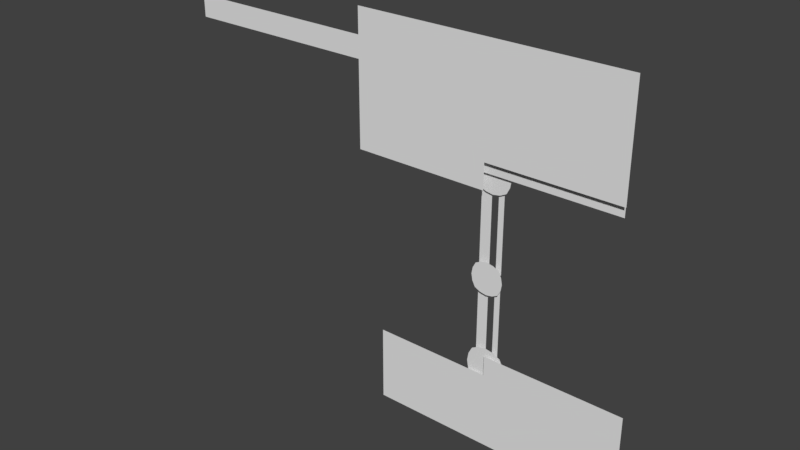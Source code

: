 # Source: untitled.blend  (saved by Blender 2.78.0; exported with 4.5.12 LTS)
import bpy
from mathutils import Matrix  # noqa: F401  (used for matrix-valued properties, if any)

bpy.ops.wm.read_factory_settings(use_empty=True)
scene = bpy.context.scene
scene.name = 'Scene'

# ---- collections
col_collection_1 = bpy.data.collections.new('Collection 1'); scene.collection.children.link(col_collection_1)

# ---- world
world_world = bpy.data.worlds.new('World'); scene.world = world_world
world_world.color = (0.05088, 0.05088, 0.05088)
world_world.use_sun_shadow = False
world_world.sun_shadow_jitter_overblur = 0.0
world_world.cycles.sampling_method = 'MANUAL'

# ---- meshes
me_plane_011 = bpy.data.meshes.new('Plane.011')
me_plane_011.from_pydata([(-1.0, -1.0, 0.0), (1.0, -1.0, 0.0), (-1.0, 1.0, 0.0), (1.0, 1.0, 0.0)], [], [(0, 1, 3, 2)])
me_plane_011.polygons.foreach_set('use_smooth', [True] * 1)
me_plane_011.use_remesh_preserve_volume = False
me_plane_011.use_remesh_preserve_attributes = False
me_plane_011.use_mirror_vertex_groups = False
me_plane_011.update()
me_plane_010 = bpy.data.meshes.new('Plane.010')
me_plane_010.from_pydata([(-0.6083, 1.085, -0.1584), (-0.3403, 1.085, -0.1584), (-0.6083, 3.085, -0.1584), (-0.3403, 3.085, -0.1584), (-0.1684, 1.085, -0.1584), (-0.02503, 1.085, -0.1584), (-0.1684, 3.085, -0.1584), (-0.02503, 3.085, -0.1584)], [], [(0, 1, 3, 2), (4, 5, 7, 6)])
me_plane_010.polygons.foreach_set('use_smooth', [True] * 2)
me_plane_010.use_remesh_preserve_volume = False
me_plane_010.use_remesh_preserve_attributes = False
me_plane_010.use_mirror_vertex_groups = False
me_plane_010.update()
me_plane_008 = bpy.data.meshes.new('Plane.008')
me_plane_008.from_pydata([(-1.0, -1.0, 0.0), (1.0, -1.0, 0.0), (-1.0, 1.0, 0.0), (1.0, 1.0, 0.0)], [], [(0, 1, 3, 2)])
me_plane_008.polygons.foreach_set('use_smooth', [True] * 1)
me_plane_008.use_remesh_preserve_volume = False
me_plane_008.use_remesh_preserve_attributes = False
me_plane_008.use_mirror_vertex_groups = False
me_plane_008.update()
me_plane_007 = bpy.data.meshes.new('Plane.007')
me_plane_007.from_pydata([(-0.6083, 1.085, -0.1584), (-0.3403, 1.085, -0.1584), (-0.6083, 3.085, -0.1584), (-0.3403, 3.085, -0.1584), (-0.1684, 1.085, -0.1584), (-0.02503, 1.085, -0.1584), (-0.1684, 3.085, -0.1584), (-0.02503, 3.085, -0.1584)], [], [(0, 1, 3, 2), (4, 5, 7, 6)])
me_plane_007.polygons.foreach_set('use_smooth', [True] * 2)
me_plane_007.use_remesh_preserve_volume = False
me_plane_007.use_remesh_preserve_attributes = False
me_plane_007.use_mirror_vertex_groups = False
me_plane_007.update()
me_plane_006 = bpy.data.meshes.new('Plane.006')
me_plane_006.from_pydata([(-1.0, -1.0, 0.0), (1.0, -1.0, 0.0), (-1.0, 1.0, 0.0), (1.0, 1.0, 0.0)], [], [(0, 1, 3, 2)])
me_plane_006.polygons.foreach_set('use_smooth', [True] * 1)
me_plane_006.use_remesh_preserve_volume = False
me_plane_006.use_remesh_preserve_attributes = False
me_plane_006.use_mirror_vertex_groups = False
me_plane_006.update()
me_plane_005 = bpy.data.meshes.new('Plane.005')
me_plane_005.from_pydata([(-2.696, -1.0, 3.553e-15), (2.696, -1.0, 3.553e-15), (2.696, 1.0, -3.553e-15), (-2.696, 0.5871, -2.566e-08), (-0.2255, 1.0, -3.553e-15), (-0.2255, 0.5871, -2.566e-08)], [], [(1, 2, 4, 5, 3, 0)])
me_plane_005.polygons.foreach_set('use_smooth', [True] * 1)
me_plane_005.use_remesh_preserve_volume = False
me_plane_005.use_remesh_preserve_attributes = False
me_plane_005.use_mirror_vertex_groups = False
me_plane_005.update()
me_plane_004 = bpy.data.meshes.new('Plane.004')
me_plane_004.from_pydata([(-3.073, -1.465, 2.032e-08), (-3.073, 1.514, -2.247e-08), (0.00385, -1.465, 2.032e-08), (0.00385, -0.8891, 3.887e-08), (2.974, 1.514, -2.247e-08), (2.974, -0.8891, 3.887e-08)], [], [(0, 2, 3, 5, 4, 1)])
me_plane_004.polygons.foreach_set('use_smooth', [True] * 1)
me_plane_004.use_remesh_preserve_volume = False
me_plane_004.use_remesh_preserve_attributes = False
me_plane_004.use_mirror_vertex_groups = False
me_plane_004.update()
me_plane_003 = bpy.data.meshes.new('Plane.003')
me_plane_003.from_pydata([(-10.64, 0.3149, 0.1752), (-2.241, 0.3149, 0.1752), (-10.64, 1.009, 0.1752), (-2.241, 1.009, 0.1752)], [], [(0, 1, 3, 2)])
me_plane_003.polygons.foreach_set('use_smooth', [True] * 1)
me_plane_003.use_remesh_preserve_volume = False
me_plane_003.use_remesh_preserve_attributes = False
me_plane_003.use_mirror_vertex_groups = False
me_plane_003.update()
me_plane_002 = bpy.data.meshes.new('Plane.002')
me_plane_002.from_pydata([(-0.798, -0.3526, 0.0), (0.798, -0.3526, 0.0), (-0.798, 0.3526, 0.0), (0.798, 0.3526, 0.0)], [], [(0, 1, 3, 2)])
me_plane_002.polygons.foreach_set('use_smooth', [True] * 1)
me_plane_002.use_remesh_preserve_volume = False
me_plane_002.use_remesh_preserve_attributes = False
me_plane_002.use_mirror_vertex_groups = False
me_plane_002.update()

# ---- objects
ob_headjoint = bpy.data.objects.new('HeadJoint', me_plane_011)
ob_segment2 = bpy.data.objects.new('Segment2', me_plane_010)
ob_middlejoint = bpy.data.objects.new('MiddleJoint', me_plane_008)
ob_segment1 = bpy.data.objects.new('Segment1', me_plane_007)
ob_basejoint = bpy.data.objects.new('BaseJoint', me_plane_006)
ob_base = bpy.data.objects.new('Base', me_plane_005)
ob_armor = bpy.data.objects.new('Armor', me_plane_004)
ob_barrel = bpy.data.objects.new('Barrel', me_plane_003)
ob_housing = bpy.data.objects.new('Housing', me_plane_002)

# ---- transforms, parenting, visibility, modifiers, constraints
ob_headjoint.location = (-0.03083, 0.009615, 0.6153)
ob_headjoint.rotation_euler = (1.571, -0.0, 0.0)
ob_headjoint.scale = (0.05443, 0.05443, 0.05443)
ob_headjoint.lineart.crease_threshold = 0.0
_m = ob_headjoint.modifiers.new('Subsurf', 'SUBSURF')
_m.uv_smooth = 'PRESERVE_CORNERS'
_m.quality = 2
_m.levels = 2
_m.show_only_control_edges = False
ob_segment2.location = (0.0, 0.0, 0.2424)
ob_segment2.rotation_euler = (1.571, -0.0, 0.0)
ob_segment2.scale = (0.1092, 0.1092, 0.1092)
ob_segment2.lineart.crease_threshold = 0.0
ob_middlejoint.location = (-0.03499, 0.005096, 0.3453)
ob_middlejoint.rotation_euler = (1.571, -0.0, 0.0)
ob_middlejoint.scale = (0.04806, 0.04806, 0.04806)
ob_middlejoint.lineart.crease_threshold = 0.0
_m = ob_middlejoint.modifiers.new('Subsurf', 'SUBSURF')
_m.uv_smooth = 'PRESERVE_CORNERS'
_m.quality = 2
_m.levels = 2
_m.show_only_control_edges = False
ob_segment1.location = (0.0, 0.0, 0.0)
ob_segment1.rotation_euler = (1.571, -0.0, 0.0)
ob_segment1.scale = (0.1092, 0.1092, 0.1092)
ob_segment1.lineart.crease_threshold = 0.0
ob_basejoint.location = (-0.03058, 0.008015, 0.09482)
ob_basejoint.rotation_euler = (1.571, -0.0, 0.0)
ob_basejoint.scale = (0.06006, 0.06006, 0.06006)
ob_basejoint.lineart.crease_threshold = 0.0
_m = ob_basejoint.modifiers.new('Subsurf', 'SUBSURF')
_m.uv_smooth = 'PRESERVE_CORNERS'
_m.quality = 2
_m.levels = 2
_m.show_only_control_edges = False
ob_base.location = (0.0, 0.0, 0.0)
ob_base.rotation_euler = (1.571, -0.0, 0.0)
ob_base.scale = (0.1314, 0.1314, 0.1314)
ob_base.lineart.crease_threshold = 0.0
ob_armor.location = (-0.04067, -0.01455, 0.7577)
ob_armor.rotation_euler = (1.571, -0.0, 0.0)
ob_armor.scale = (0.1202, 0.1202, 0.1202)
ob_armor.lineart.crease_threshold = 0.0
ob_barrel.location = (-0.04067, 0.002119, 0.7836)
ob_barrel.rotation_euler = (1.571, -0.0, 0.0)
ob_barrel.scale = (0.08536, 0.08536, 0.08536)
ob_barrel.lineart.crease_threshold = 0.0
ob_housing.location = (-0.04067, 0.0, 0.773)
ob_housing.rotation_euler = (1.571, -0.0, 0.0)
ob_housing.scale = (0.4373, 0.4373, 0.4373)
ob_housing.lineart.crease_threshold = 0.0

# ---- collection membership
col_collection_1.objects.link(ob_headjoint)
col_collection_1.objects.link(ob_segment2)
col_collection_1.objects.link(ob_middlejoint)
col_collection_1.objects.link(ob_segment1)
col_collection_1.objects.link(ob_basejoint)
col_collection_1.objects.link(ob_base)
col_collection_1.objects.link(ob_armor)
col_collection_1.objects.link(ob_barrel)
col_collection_1.objects.link(ob_housing)

# ---- scene / render settings (as saved in the file)
scene.frame_start = 1; scene.frame_end = 250; scene.frame_set(1)
scene.render.engine = 'BLENDER_EEVEE_NEXT'
scene.render.resolution_percentage = 50
scene.render.dither_intensity = 0.0
scene.cycles.use_denoising = False
scene.cycles.samples = 128
scene.cycles.sampling_pattern = 'TABULATED_SOBOL'
scene.cycles.light_sampling_threshold = 0.0
scene.cycles.use_adaptive_sampling = False
scene.cycles.use_light_tree = False
scene.cycles.blur_glossy = 0.0
scene.cycles.sample_clamp_indirect = 0.0
scene.view_settings.view_transform = 'Standard'
bpy.context.view_layer.update()

# ---- added for rendering (the .blend has no active camera and no usable light): camera, sun
cam_auto = bpy.data.cameras.new('AutoCamera')
cam_auto.lens = 50.0
cam_auto.sensor_width = 36.0
cam_auto.clip_end = 1000.0
ob_auto_camera = bpy.data.objects.new('AutoCamera', cam_auto)
scene.collection.objects.link(ob_auto_camera)
ob_auto_camera.location = (1.26336, -1.87135, 1.6526)
ob_auto_camera.rotation_euler = (1.09748, -7.21219e-08, 0.694738)
scene.camera = ob_auto_camera
light_auto_sun = bpy.data.lights.new('AutoSun', 'SUN')
light_auto_sun.energy = 3.0
light_auto_sun.angle = 0.0523599
ob_auto_sun = bpy.data.objects.new('AutoSun', light_auto_sun)
scene.collection.objects.link(ob_auto_sun)
ob_auto_sun.rotation_euler = (0.872665, 0.174533, 0.523599)
bpy.context.view_layer.update()
